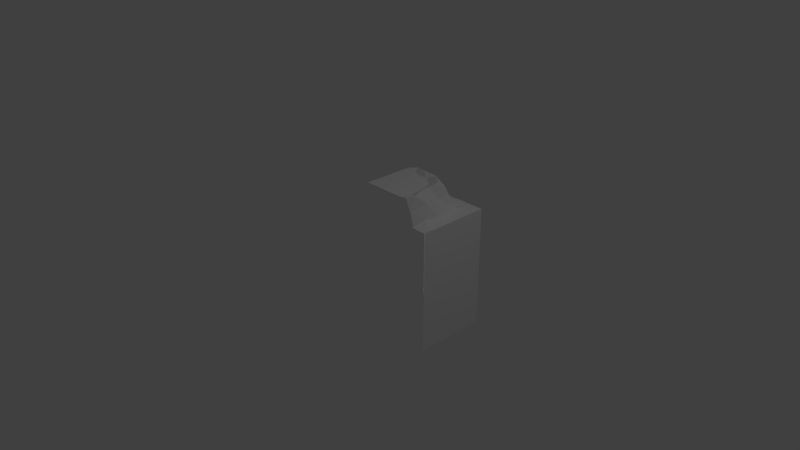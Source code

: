 # Source: GrassWaterBorderBlock_OuterCorner_WithBorders.blend  (saved by Blender 2.78.0; exported with 4.5.12 LTS)
import bpy
from mathutils import Matrix  # noqa: F401  (used for matrix-valued properties, if any)

bpy.ops.wm.read_factory_settings(use_empty=True)
scene = bpy.context.scene
scene.name = 'Scene'

# ---- collections
col_collection_1 = bpy.data.collections.new('Collection 1'); scene.collection.children.link(col_collection_1)

# ---- materials (node trees are filled in below, after node groups)
mat_material = bpy.data.materials.new('Material')
mat_material.alpha_threshold = 0.0
mat_material.use_transparent_shadow = False
mat_material.roughness = 0.5
mat_material.specular_intensity = 0.0
mat_material.line_color = (0.0, 0.0, 0.0, 1.0)

# ---- material node trees

# ---- world
world_world = bpy.data.worlds.new('World'); scene.world = world_world
world_world.color = (0.05088, 0.05088, 0.05088)
world_world.use_sun_shadow = False
world_world.sun_shadow_jitter_overblur = 0.0
world_world.cycles.sampling_method = 'NONE'
world_world.cycles.sample_map_resolution = 256

# ---- cameras
cam_camera = bpy.data.cameras.new('Camera')
cam_camera.clip_end = 100.0
cam_camera.lens = 35.0
cam_camera.sensor_width = 32.0
cam_camera.sensor_height = 18.0
cam_camera.ortho_scale = 7.314
cam_camera.dof.focus_distance = 0.0
cam_camera.dof.aperture_fstop = 128.0

# ---- lights
light_point = bpy.data.lights.new('Point', 'POINT')
light_point.transmission_factor = 0.0
light_point.energy = 100.0
light_point.shadow_buffer_clip_start = 0.5
light_point.shadow_soft_size = 0.1
light_point.shadow_maximum_resolution = 0.006
light_point.use_absolute_resolution = True
light_point.cycles.use_multiple_importance_sampling = False
light_lamp = bpy.data.lights.new('Lamp', 'POINT')
light_lamp.transmission_factor = 0.0
light_lamp.cutoff_distance = 30.0
light_lamp.energy = 100.0
light_lamp.shadow_buffer_clip_start = 1.001
light_lamp.shadow_soft_size = 0.1
light_lamp.shadow_maximum_resolution = 0.006
light_lamp.use_absolute_resolution = True
light_lamp.cycles.use_multiple_importance_sampling = False
light_point_001 = bpy.data.lights.new('Point.001', 'POINT')
light_point_001.transmission_factor = 0.0
light_point_001.energy = 100.0
light_point_001.shadow_buffer_clip_start = 0.5
light_point_001.shadow_soft_size = 0.1
light_point_001.shadow_maximum_resolution = 0.006
light_point_001.use_absolute_resolution = True
light_point_001.cycles.use_multiple_importance_sampling = False

# ---- meshes
me_cube_001 = bpy.data.meshes.new('Cube.001')
me_cube_001.from_pydata([(1.0, -1.0, -1.0), (0.0, 1.0, 0.0), (1.0, -1.0, 0.0), (0.0, 0.6578, -0.8684), (1.0, 0.6578, -1.0), (0.6165, 0.9999, -0.1496), (0.4994, 0.6578, -0.9023), (0.584, 0.9999, 0.0), (0.5586, 1.0, -0.5049), (0.8684, 0.6578, -1.0), (0.8945, 0.6578, 0.0), (0.9199, 0.6578, -0.3987), (0.8773, 0.6578, -0.8541), (0.8993, 0.6578, -0.1641), (0.6845, 0.6578, -0.9135), (0.1305, 0.6578, -0.9054), (1.0, 0.6578, 0.0), (0.0, 0.6578, -1.0), (0.0, -1.0, -1.0), (0.1983, 1.0, -0.6265), (0.0, 1.0, -0.5797), (0.6154, 0.9999, -0.3338), (0.4041, 1.0, -0.6157), (0.8745, 0.6578, -0.6018), (0.315, 0.6578, -0.9328), (0.0, 0.6644, -0.7554), (0.4634, 0.7099, -0.8345), (0.802, 0.6644, 1.858e-09), (0.852, 0.6857, -0.3668), (0.794, 0.6731, -0.7828), (0.8446, 0.7311, -0.1599), (0.643, 0.7223, -0.8271), (0.127, 0.6967, -0.8188), (0.8221, 0.7175, -0.5547), (0.3075, 0.6675, -0.8302), (0.0, 0.8492, -0.7438), (0.4271, 0.9169, -0.7703), (0.7576, 0.8492, 0.0), (0.7591, 0.891, -0.3845), (0.7122, 0.9027, -0.6619), (0.8009, 0.9069, -0.2363), (0.6006, 0.9189, -0.7475), (0.09691, 0.859, -0.7575), (0.7346, 0.8456, -0.5268), (0.2421, 0.8932, -0.7583), (0.0, 1.005, -0.6804), (0.4921, 1.042, -0.6909), (0.6762, 1.015, -4.745e-10), (0.7215, 1.062, -0.2438), (0.6855, 1.061, -0.5378), (0.7442, 1.029, -0.09396), (0.5785, 1.068, -0.6109), (0.1479, 1.044, -0.7093), (0.6739, 1.037, -0.3903), (0.3085, 1.064, -0.6692)], [], [(15, 24, 6, 14, 12, 9, 17, 3), (9, 12, 23, 11, 13, 10, 16, 4), (7, 5, 21, 8, 22, 19, 20, 1), (15, 3, 25, 32), (11, 23, 33, 28), (10, 13, 30, 27), (24, 15, 32, 34), (6, 24, 34, 26), (13, 11, 28, 30), (14, 6, 26, 31), (12, 14, 31, 29), (23, 12, 29, 33), (29, 31, 39), (43, 29, 39), (33, 29, 43), (38, 33, 43), (28, 33, 38), (40, 28, 38), (30, 28, 40), (37, 30, 40), (37, 27, 30), (49, 39, 51), (43, 39, 49), (53, 43, 49), (38, 43, 53), (48, 38, 53), (40, 38, 48), (50, 40, 48), (40, 50, 37), (50, 47, 37), (19, 52, 20), (45, 20, 52), (52, 19, 54), (19, 22, 54), (54, 22, 46), (46, 22, 51), (22, 8, 51), (51, 8, 49), (49, 8, 53), (8, 21, 53), (53, 21, 48), (21, 5, 48), (48, 5, 50), (5, 7, 50), (50, 7, 47), (39, 41, 51), (51, 41, 46), (41, 36, 46), (46, 36, 54), (36, 44, 54), (54, 44, 52), (44, 42, 52), (52, 42, 45), (42, 35, 45), (39, 31, 41), (31, 26, 41), (41, 26, 36), (26, 34, 36), (36, 34, 44), (34, 32, 44), (44, 32, 42), (32, 25, 42), (42, 25, 35), (0, 4, 16, 2), (0, 18, 17, 4)])
_uv = me_cube_001.uv_layers.new(name='UVMap')
_uv.uv.foreach_set('vector', [0.06641, 0.2725, 0.1006, 0.2656, 0.1387, 0.2725, 0.1748, 0.2705, 0.2148, 0.2832, 0.2119, 0.252, 0.03809, 0.252, 0.03809, 0.2793, 0.2178, 0.252, 0.2197, 0.2842, 0.2197, 0.3408, 0.2295, 0.3867, 0.2256, 0.4395, 0.2246, 0.4766, 0.248, 0.4766, 0.248, 0.252, 0.4346, 0.1973, 0.4424, 0.166, 0.4414, 0.126, 0.4297, 0.08984, 0.3965, 0.06543, 0.3525, 0.06348, 0.3096, 0.07324, 0.3096, 0.1973, 0.5498, 0.0332, 0.5205, 0.04102, 0.5205, 0.06641, 0.5488, 0.05078, 0.7246, 0.1455, 0.7148, 0.1006, 0.7031, 0.1104, 0.71, 0.1514, 0.7188, 0.2324, 0.7197, 0.1973, 0.708, 0.1982, 0.6982, 0.2324, 0.5908, 0.02734, 0.5498, 0.0332, 0.5488, 0.05078, 0.5889, 0.0498, 0.6309, 0.0332, 0.5908, 0.02734, 0.5889, 0.0498, 0.624, 0.04883, 0.7197, 0.1973, 0.7246, 0.1455, 0.71, 0.1514, 0.708, 0.1982, 0.6719, 0.03125, 0.6309, 0.0332, 0.624, 0.04883, 0.6631, 0.0498, 0.7148, 0.04395, 0.6719, 0.03125, 0.6631, 0.0498, 0.6963, 0.05957, 0.7148, 0.1006, 0.7148, 0.04395, 0.6963, 0.05957, 0.7031, 0.1104, 0.7217, 0.3799, 0.6855, 0.3926, 0.7021, 0.4355, 0.6865, 0.3789, 0.6543, 0.332, 0.6973, 0.3535, 0.6631, 0.374, 0.6543, 0.332, 0.6865, 0.3789, 0.6943, 0.4053, 0.6631, 0.374, 0.6865, 0.3789, 0.6572, 0.4082, 0.6631, 0.374, 0.6943, 0.4053, 0.6973, 0.4316, 0.6572, 0.4082, 0.6943, 0.4053, 0.666, 0.4463, 0.6572, 0.4082, 0.6973, 0.4316, 0.6875, 0.4756, 0.666, 0.4463, 0.6973, 0.4316, 0.6875, 0.4756, 0.6533, 0.4756, 0.666, 0.4463, 0.6572, 0.3027, 0.6621, 0.2744, 0.6377, 0.3047, 0.6865, 0.3789, 0.6973, 0.3535, 0.7256, 0.377, 0.623, 0.3271, 0.5625, 0.2842, 0.6309, 0.2812, 0.6943, 0.4053, 0.6865, 0.3789, 0.7217, 0.4043, 0.6309, 0.373, 0.5771, 0.3291, 0.623, 0.3271, 0.6973, 0.4316, 0.6943, 0.4053, 0.7266, 0.4316, 0.6211, 0.4209, 0.582, 0.376, 0.6309, 0.373, 0.6973, 0.4316, 0.7207, 0.459, 0.6875, 0.4756, 0.6211, 0.4209, 0.6162, 0.4502, 0.5645, 0.4502, 0.5684, 0.3613, 0.5586, 0.3457, 0.5312, 0.3691, 0.5312, 0.3506, 0.5312, 0.3691, 0.5586, 0.3457, 0.5586, 0.3457, 0.5684, 0.3613, 0.5879, 0.3535, 0.5771, 0.459, 0.627, 0.459, 0.6035, 0.4746, 0.5879, 0.3535, 0.6055, 0.3623, 0.6221, 0.3496, 0.6221, 0.3496, 0.6055, 0.3623, 0.6377, 0.3633, 0.6055, 0.3623, 0.6338, 0.3828, 0.6377, 0.3633, 0.6377, 0.3633, 0.6338, 0.3828, 0.6572, 0.377, 0.6572, 0.377, 0.6338, 0.3828, 0.6543, 0.4043, 0.6338, 0.3828, 0.6445, 0.415, 0.6543, 0.4043, 0.6543, 0.4043, 0.6445, 0.415, 0.6641, 0.4316, 0.6445, 0.415, 0.6445, 0.4482, 0.6641, 0.4316, 0.6641, 0.4316, 0.6445, 0.4482, 0.668, 0.459, 0.6445, 0.4482, 0.6387, 0.4756, 0.668, 0.459, 0.668, 0.459, 0.6387, 0.4756, 0.6553, 0.4756, 0.6621, 0.3535, 0.6416, 0.3379, 0.6377, 0.3633, 0.6377, 0.3633, 0.6416, 0.3379, 0.6221, 0.3496, 0.6748, 0.4404, 0.6328, 0.4395, 0.6484, 0.4688, 0.6221, 0.2998, 0.6094, 0.2764, 0.5879, 0.3037, 0.6328, 0.4395, 0.5879, 0.4326, 0.6035, 0.4746, 0.5879, 0.3037, 0.5762, 0.2725, 0.5586, 0.2998, 0.5879, 0.4326, 0.5527, 0.4248, 0.5645, 0.4697, 0.5586, 0.2998, 0.5488, 0.2666, 0.5312, 0.293, 0.5527, 0.4248, 0.5283, 0.4219, 0.5283, 0.46, 0.7021, 0.4355, 0.6855, 0.3926, 0.6748, 0.4404, 0.6855, 0.3926, 0.6406, 0.3887, 0.6748, 0.4404, 0.6748, 0.4404, 0.6406, 0.3887, 0.6328, 0.4395, 0.6406, 0.3887, 0.6035, 0.3789, 0.6328, 0.4395, 0.6328, 0.4395, 0.6035, 0.3789, 0.5879, 0.4326, 0.6035, 0.3789, 0.5596, 0.3857, 0.5879, 0.4326, 0.5879, 0.4326, 0.5596, 0.3857, 0.5527, 0.4248, 0.5596, 0.3857, 0.5283, 0.3779, 0.5527, 0.4248, 0.5527, 0.4248, 0.5283, 0.3779, 0.5283, 0.4219, 0.2529, 0.003906, 0.4961, 0.003906, 0.4961, 0.1504, 0.2529, 0.1504, 0.4961, 0.003906, 0.3516, 0.003906, 0.3516, 0.248, 0.4961, 0.248])
me_cube_001.materials.append(mat_material)
me_cube_001.use_remesh_preserve_volume = False
me_cube_001.use_remesh_preserve_attributes = False
me_cube_001.use_mirror_vertex_groups = False
me_cube_001.update()
me_cube_001.normals_split_custom_set([tuple(v) for v in zip(*[iter([-8.55e-08, 1.0, 2.137e-06, -8.55e-08, 1.0, 2.137e-06, -8.55e-08, 1.0, 2.137e-06, -8.55e-08, 1.0, 2.137e-06, -8.55e-08, 1.0, 2.137e-06, -8.55e-08, 1.0, 2.137e-06, -8.55e-08, 1.0, 2.137e-06, -8.55e-08, 1.0, 2.137e-06, -2.08e-06, 1.0, 6.843e-08, -2.08e-06, 1.0, 6.843e-08, -2.08e-06, 1.0, 6.843e-08, -2.08e-06, 1.0, 6.843e-08, -2.08e-06, 1.0, 6.843e-08, -2.08e-06, 1.0, 6.843e-08, -2.08e-06, 1.0, 6.843e-08, -2.08e-06, 1.0, 6.843e-08, 6.834e-05, 1.0, 0.0002084, 6.834e-05, 1.0, 0.0002084, 6.834e-05, 1.0, 0.0002084, 6.834e-05, 1.0, 0.0002084, 6.834e-05, 1.0, 0.0002084, 6.834e-05, 1.0, 0.0002084, 6.834e-05, 1.0, 0.0002084, 6.834e-05, 1.0, 0.0002084, -0.2055, 0.9535, -0.2206, -0.2055, 0.9535, -0.2206, -0.2055, 0.9535, -0.2206, -0.2055, 0.9535, -0.2206, 0.569, 0.8212, -0.04284, 0.569, 0.8212, -0.04284, 0.569, 0.8212, -0.04284, 0.569, 0.8212, -0.04284, 0.4679, 0.8497, 0.2431, 0.4679, 0.8497, 0.2431, 0.4679, 0.8497, 0.2431, 0.4679, 0.8497, 0.2431, 0.05149, 0.9681, -0.2452, 0.05149, 0.9681, -0.2452, 0.05149, 0.9681, -0.2452, 0.05149, 0.9681, -0.2452, -0.08819, 0.9292, -0.3588, -0.08819, 0.9292, -0.3588, -0.08819, 0.9292, -0.3588, -0.08819, 0.9292, -0.3588, 0.6287, 0.7766, -0.03997, 0.6287, 0.7766, -0.03997, 0.6287, 0.7766, -0.03997, 0.6287, 0.7766, -0.03997, -0.03325, 0.7893, -0.6131, -0.03325, 0.7893, -0.6131, -0.03325, 0.7893, -0.6131, -0.03325, 0.7893, -0.6131, 0.222, 0.9296, -0.2942, 0.222, 0.9296, -0.2942, 0.222, 0.9296, -0.2942, 0.222, 0.9296, -0.2942, 0.4083, 0.9068, -0.1053, 0.4083, 0.9068, -0.1053, 0.4083, 0.9068, -0.1053, 0.4083, 0.9068, -0.1053, 0.3935, 0.5342, -0.7482, 0.3935, 0.5342, -0.7482, 0.3935, 0.5342, -0.7482, 0.94, 0.341, -0.01165, 0.94, 0.341, -0.01165, 0.94, 0.341, -0.01165, 0.7853, 0.5823, -0.2101, 0.7853, 0.5823, -0.2101, 0.7853, 0.5823, -0.2101, 0.7503, 0.5813, -0.315, 0.7503, 0.5813, -0.315, 0.7503, 0.5813, -0.315, 0.9108, 0.4056, -0.07647, 0.9108, 0.4056, -0.07647, 0.9108, 0.4056, -0.07647, 0.8814, 0.3741, -0.2885, 0.8814, 0.3741, -0.2885, 0.8814, 0.3741, -0.2885, 0.9719, 0.2346, -0.01654, 0.9719, 0.2346, -0.01654, 0.9719, 0.2346, -0.01654, 0.9093, 0.3342, 0.2482, 0.9093, 0.3342, 0.2482, 0.9093, 0.3342, 0.2482, 0.9158, 0.2203, 0.3358, 0.9158, 0.2203, 0.3358, 0.9158, 0.2203, 0.3358, 0.4806, 0.5896, -0.6492, 0.4806, 0.5896, -0.6492, 0.4806, 0.5896, -0.6492, 0.9735, 0.2179, -0.06919, 0.9735, 0.2179, -0.06919, 0.9735, 0.2179, -0.06919, 0.9676, 0.2259, 0.1131, 0.9676, 0.2259, 0.1131, 0.9676, 0.2259, 0.1131, 0.8303, 0.4732, -0.2943, 0.8303, 0.4732, -0.2943, 0.8303, 0.4732, -0.2943, 0.8167, 0.4633, -0.3441, 0.8167, 0.4633, -0.3441, 0.8167, 0.4633, -0.3441, 0.858, 0.4257, -0.2874, 0.858, 0.4257, -0.2874, 0.858, 0.4257, -0.2874, 0.8901, 0.4543, -0.03577, 0.8901, 0.4543, -0.03577, 0.8901, 0.4543, -0.03577, 0.9573, 0.1866, 0.221, 0.9573, 0.1866, 0.221, 0.9573, 0.1866, 0.221, 0.7303, 0.358, 0.5817, 0.7303, 0.358, 0.5817, 0.7303, 0.358, 0.5817, 0.09872, 0.9039, 0.4163, 0.09872, 0.9039, 0.4163, 0.09872, 0.9039, 0.4163, -0.2432, 0.9688, 0.04786, -0.2432, 0.9688, 0.04786, -0.2432, 0.9688, 0.04786, -0.2429, 0.7893, 0.5639, -0.2429, 0.7893, 0.5639, -0.2429, 0.7893, 0.5639, -0.04255, 0.6014, 0.7978, -0.04255, 0.6014, 0.7978, -0.04255, 0.6014, 0.7978, 0.1673, 0.7662, 0.6204, 0.1673, 0.7662, 0.6204, 0.1673, 0.7662, 0.6204, -0.3619, 0.9279, 0.08998, -0.3619, 0.9279, 0.08998, -0.3619, 0.9279, 0.08998, -0.3312, 0.8216, 0.464, -0.3312, 0.8216, 0.464, -0.3312, 0.8216, 0.464, -0.2757, 0.8321, 0.4812, -0.2757, 0.8321, 0.4812, -0.2757, 0.8321, 0.4812, -0.4059, 0.9064, 0.1169, -0.4059, 0.9064, 0.1169, -0.4059, 0.9064, 0.1169, -0.4262, 0.8935, 0.1416, -0.4262, 0.8935, 0.1416, -0.4262, 0.8935, 0.1416, -0.5173, 0.8555, 0.02233, -0.5173, 0.8555, 0.02233, -0.5173, 0.8555, 0.02233, -0.5054, 0.8629, 0.003188, -0.5054, 0.8629, 0.003188, -0.5054, 0.8629, 0.003188, -0.3177, 0.9155, 0.247, -0.3177, 0.9155, 0.247, -0.3177, 0.9155, 0.247, -0.2048, 0.9778, -0.04447, -0.2048, 0.9778, -0.04447, -0.2048, 0.9778, -0.04447, -0.1623, 0.9863, 0.0306, -0.1623, 0.9863, 0.0306, -0.1623, 0.9863, 0.0306, 0.5351, 0.6128, -0.5816, 0.5351, 0.6128, -0.5816, 0.5351, 0.6128, -0.5816, 0.401, 0.6508, -0.6447, 0.401, 0.6508, -0.6447, 0.401, 0.6508, -0.6447, 0.1078, 0.4928, -0.8635, 0.1078, 0.4928, -0.8635, 0.1078, 0.4928, -0.8635, -0.03163, 0.5478, -0.836, -0.03163, 0.5478, -0.836, -0.03163, 0.5478, -0.836, -0.1194, 0.4944, -0.861, -0.1194, 0.4944, -0.861, -0.1194, 0.4944, -0.861, 0.1727, 0.4011, -0.8996, 0.1727, 0.4011, -0.8996, 0.1727, 0.4011, -0.8996, -0.06882, 0.2697, -0.9605, -0.06882, 0.2697, -0.9605, -0.06882, 0.2697, -0.9605, -0.2595, 0.3104, -0.9145, -0.2595, 0.3104, -0.9145, -0.2595, 0.3104, -0.9145, -0.1663, 0.3716, -0.9134, -0.1663, 0.3716, -0.9134, -0.1663, 0.3716, -0.9134, 0.5919, 0.4089, -0.6945, 0.5919, 0.4089, -0.6945, 0.5919, 0.4089, -0.6945, 0.01224, 0.3776, -0.9259, 0.01224, 0.3776, -0.9259, 0.01224, 0.3776, -0.9259, 0.1202, 0.3135, -0.942, 0.1202, 0.3135, -0.942, 0.1202, 0.3135, -0.942, -0.1025, 0.2785, -0.955, -0.1025, 0.2785, -0.955, -0.1025, 0.2785, -0.955, -0.09755, 0.2764, -0.9561, -0.09755, 0.2764, -0.9561, -0.09755, 0.2764, -0.9561, -0.01131, 0.3006, -0.9537, -0.01131, 0.3006, -0.9537, -0.01131, 0.3006, -0.9537, -0.08491, 0.3386, -0.9371, -0.08491, 0.3386, -0.9371, -0.08491, 0.3386, -0.9371, -0.4809, 0.2306, -0.8459, -0.4809, 0.2306, -0.8459, -0.4809, 0.2306, -0.8459, -0.1455, 0.06202, -0.9874, -0.1455, 0.06202, -0.9874, -0.1455, 0.06202, -0.9874, 1.0, 0.0, 0.0, 1.0, 0.0, 0.0, 1.0, 0.0, 0.0, 1.0, 0.0, 0.0, -3.595e-08, 4.314e-07, -1.0, -3.595e-08, 4.314e-07, -1.0, -3.595e-08, 4.314e-07, -1.0, -3.595e-08, 4.314e-07, -1.0])] * 3)])

# ---- objects
ob_cube_001 = bpy.data.objects.new('Cube.001', me_cube_001)
ob_point = bpy.data.objects.new('Point', light_point)
ob_lamp = bpy.data.objects.new('Lamp', light_lamp)
ob_camera = bpy.data.objects.new('Camera', cam_camera)
ob_point_001 = bpy.data.objects.new('Point.001', light_point_001)

# ---- transforms, parenting, visibility, modifiers, constraints
ob_cube_001.location = (0.0, 0.0, 0.0)
ob_cube_001.rotation_euler = (1.571, 0.0, 0.0)
ob_cube_001.color = (0.8, 0.8, 0.8, 1.0)
ob_cube_001.lineart.crease_threshold = 0.0
ob_point.location = (-1.713, 1.943, -1.679)
ob_point.lineart.crease_threshold = 0.0
ob_lamp.location = (4.076, 1.005, 5.904)
ob_lamp.rotation_euler = (0.6503, 0.05522, 1.866)
ob_lamp.lock_rotations_4d = False
ob_lamp.empty_display_type = 'ARROWS'
ob_lamp.color = (0.0, 0.0, 0.0, 0.0)
ob_lamp.lineart.crease_threshold = 0.0
ob_camera.location = (7.481, -6.508, 5.344)
ob_camera.rotation_euler = (1.109, 0.0, 0.8149)
ob_camera.lock_rotations_4d = False
ob_camera.empty_display_type = 'ARROWS'
ob_camera.color = (0.0, 0.0, 0.0, 0.0)
ob_camera.display_type = 'WIRE'
ob_camera.lineart.crease_threshold = 0.0
ob_point_001.location = (-1.713, -3.817, -1.679)
ob_point_001.lineart.crease_threshold = 0.0

# ---- collection membership
col_collection_1.objects.link(ob_cube_001)
col_collection_1.objects.link(ob_point)
col_collection_1.objects.link(ob_lamp)
col_collection_1.objects.link(ob_camera)
col_collection_1.objects.link(ob_point_001)

# ---- scene / render settings (as saved in the file)
scene.camera = ob_camera
scene.frame_start = 1; scene.frame_end = 250; scene.frame_set(1)
scene.render.engine = 'BLENDER_EEVEE_NEXT'
scene.render.resolution_percentage = 50
scene.render.dither_intensity = 0.0
scene.cycles.use_denoising = False
scene.cycles.samples = 10
scene.cycles.sampling_pattern = 'TABULATED_SOBOL'
scene.cycles.light_sampling_threshold = 0.0
scene.cycles.use_adaptive_sampling = False
scene.cycles.use_light_tree = False
scene.cycles.blur_glossy = 0.0
scene.cycles.pixel_filter_type = 'GAUSSIAN'
scene.cycles.sample_clamp_indirect = 0.0
scene.view_settings.view_transform = 'Standard'
bpy.context.view_layer.update()
